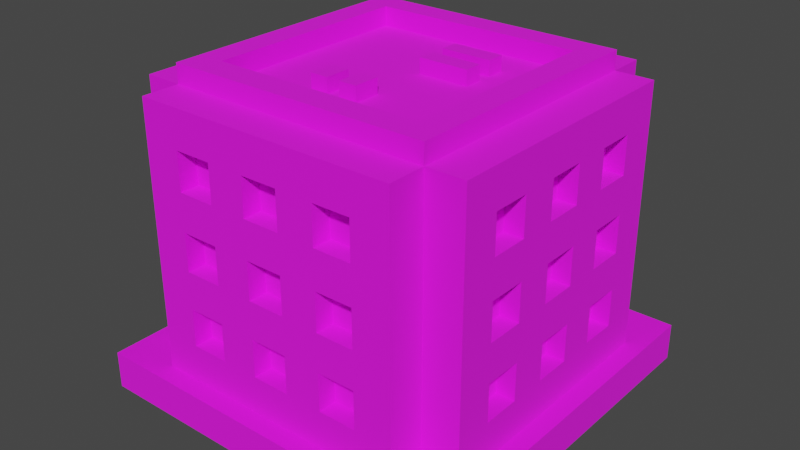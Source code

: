# Source: Building_1_Base_Extra_Red_.blend  (saved by Blender 3.3.6; exported with 4.5.12 LTS)
import bpy
from mathutils import Matrix  # noqa: F401  (used for matrix-valued properties, if any)

bpy.ops.wm.read_factory_settings(use_empty=True)
scene = bpy.context.scene
scene.name = 'Scene'

# ---- collections
col_collection = bpy.data.collections.new('Collection'); scene.collection.children.link(col_collection)

# ---- images (referenced by path relative to the original .blend; pixels are not part of the script)
import os
ASSET_DIR = os.environ.get("B2B_ASSET_DIR", "")  # directory of the original .blend (textures are referenced by path, not embedded)
HERE = os.path.dirname(os.path.abspath(__file__))  # packed textures are extracted next to this script under _unpacked/

def load_image(name, relpath, width, height, colorspace="sRGB"):
    """Load a texture the original file referenced (path relative to the .blend, or extracted next to this script)."""
    p = next((c for c in (os.path.join(HERE, relpath), os.path.join(ASSET_DIR, relpath)) if relpath and os.path.exists(c)), "")
    if p:
        img = bpy.data.images.load(p, check_existing=True)
        img.name = name
    else:  # same state as the original file: an image datablock whose file is absent (Cycles renders it pink)
        img = bpy.data.images.new(name, width, height)
        img.source = "FILE"
        img.filepath = "//" + (relpath or name)
    img.colorspace_settings.name = colorspace
    return img
img_color_png = load_image('Color.png', 'Color.png', 1024, 1024, 'sRGB')

# ---- materials (node trees are filled in below, after node groups)
mat_texture = bpy.data.materials.new('Texture')
mat_texture.use_transparent_shadow = False

# ---- material node trees
mat_texture.use_nodes = True; mat_texture.node_tree.nodes.clear()
_N = mat_texture.node_tree.nodes; _L = mat_texture.node_tree.links
n0 = _N.new('ShaderNodeBsdfPrincipled'); n0.name = 'Principled BSDF'; n0.location = (10, 300)
n0.distribution = 'GGX'
n0.subsurface_method = 'RANDOM_WALK_SKIN'
n0.inputs[2].default_value = 1.0
n0.inputs[3].default_value = 1.45
n0.inputs[27].default_value = (0.0, 0.0, 0.0, 1.0)
n0.inputs[28].default_value = 1.0
n1 = _N.new('ShaderNodeOutputMaterial'); n1.name = 'Material Output'; n1.location = (300, 300)
n2 = _N.new('ShaderNodeTexImage'); n2.name = 'Image Texture'; n2.location = (-280, 280)
n2.image = img_color_png
_L.new(n0.outputs[0], n1.inputs[0])
_L.new(n2.outputs[0], n0.inputs[0])
n1.is_active_output = True

# ---- world
world_world = bpy.data.worlds.new('World'); scene.world = world_world
world_world.use_nodes = True; world_world.node_tree.nodes.clear()
_N = world_world.node_tree.nodes; _L = world_world.node_tree.links
n0 = _N.new('ShaderNodeOutputWorld'); n0.name = 'World Output'; n0.location = (300, 300)
n1 = _N.new('ShaderNodeBackground'); n1.name = 'Background'; n1.location = (10, 300)
n1.inputs[0].default_value = (0.05088, 0.05088, 0.05088, 1.0)
_L.new(n1.outputs[0], n0.inputs[0])
n0.is_active_output = True
world_world.color = (0.05088, 0.05088, 0.05088)
world_world.use_sun_shadow = False
world_world.sun_shadow_jitter_overblur = 0.0

# ---- meshes
me_cube_114 = bpy.data.meshes.new('Cube.114')
me_cube_114.from_pydata([(-0.8, -0.8, 2.286), (-1.143, -0.7143, 1.714), (-1.143, -0.7143, 2.0), (-1.0, -1.0, 0.2857), (0.0, -0.8, 2.286), (-0.7143, -1.143, 1.714), (-1.143, -0.4286, 1.714), (-0.7143, -1.143, 2.0), (-1.143, -0.4286, 2.0), (-0.8, 0.0, 2.286), (-1.143, -0.1429, 1.714), (-1.143, -0.1429, 2.0), (-0.4286, -1.143, 1.714), (-0.4286, -1.143, 2.0), (-1.0, -1.286, 0.2857), (-1.0, -1.286, 2.286), (0.0, -1.286, 2.286), (-0.1429, -1.143, 1.714), (-1.143, -0.7143, 1.143), (-0.1429, -1.143, 2.0), (-1.143, -0.7143, 1.429), (0.0, -1.286, 0.2857), (-1.286, 0.0, 0.2857), (-1.286, -1.0, 0.2857), (-1.143, -0.4286, 1.143), (-1.286, -1.0, 2.286), (-1.286, 0.0, 2.286), (-1.143, -0.4286, 1.429), (-0.7143, -1.143, 1.143), (-0.7143, -1.143, 1.429), (-1.143, -0.1429, 1.143), (-0.4286, -1.143, 1.143), (-1.143, -0.1429, 1.429), (-0.4286, -1.143, 1.429), (-0.1429, -1.143, 1.143), (-0.1429, -1.143, 1.429), (-0.7143, -1.143, 0.5714), (-0.7143, -1.143, 0.8571), (-0.4286, -1.143, 0.5714), (-0.4286, -1.143, 0.8571), (-1.143, -0.7143, 0.5714), (-0.1429, -1.143, 0.5714), (-1.143, -0.7143, 0.8571), (-0.1429, -1.143, 0.8571), (0.0, -1.143, 1.714), (0.0, -1.143, 1.429), (0.0, -1.143, 2.0), (-1.143, -0.4286, 0.5714), (-1.143, -0.4286, 0.8571), (0.0, -1.286, 2.0), (0.0, -1.286, 1.714), (0.0, -1.143, 1.143), (0.0, -1.143, 0.8571), (-1.143, -0.1429, 0.5714), (0.0, -1.143, 0.5714), (-1.143, -0.1429, 0.8571), (0.0, -1.286, 0.5714), (0.0, -1.286, 0.8571), (0.0, -1.286, 1.143), (0.0, -1.286, 1.429), (-0.7143, -1.286, 1.714), (-0.7143, -1.286, 2.0), (-0.5714, -1.286, 1.714), (-0.5714, -1.286, 1.429), (-0.4286, -1.286, 1.143), (-0.4286, -1.286, 1.143), (-0.1429, -1.286, 0.5714), (-0.4286, -1.286, 1.429), (-0.4286, -1.286, 1.714), (-0.4286, -1.286, 2.0), (-0.1429, -1.286, 1.143), (-0.1429, -1.286, 0.8571), (-0.1429, -1.286, 1.429), (-0.1429, -1.286, 1.714), (-0.1429, -1.286, 2.0), (-0.7143, -1.286, 0.5714), (-0.7143, -1.286, 0.8571), (-0.7143, -1.286, 1.143), (-0.7143, -1.286, 1.429), (-0.4286, -1.286, 0.8571), (-0.4286, -1.286, 0.5714), (-1.143, 0.0, 0.5714), (-1.143, 0.0, 0.8571), (-1.143, 0.0, 1.143), (-1.286, 0.0, 0.5714), (-1.286, 0.0, 0.8571), (-1.143, 0.0, 2.0), (-1.143, 0.0, 1.714), (-1.143, 0.0, 1.429), (-1.286, 0.0, 1.143), (-1.286, 0.0, 1.429), (-1.286, 0.0, 1.714), (-1.286, 0.0, 2.0), (-1.286, -0.7143, 0.8571), (-1.286, -0.7143, 1.143), (-1.286, -0.7143, 1.714), (-1.286, -0.7143, 1.429), (-1.286, -0.7143, 2.0), (-1.286, -0.1429, 2.0), (-1.286, -0.4286, 1.714), (-1.286, -0.4286, 2.0), (-1.286, -0.4286, 1.429), (-1.286, -0.7143, 0.5714), (-1.286, -0.1429, 0.5714), (-1.286, -0.4286, 0.5714), (-1.286, -0.1429, 0.8571), (-1.286, -0.4286, 0.8571), (-1.286, -0.4286, 1.143), (-1.286, -0.1429, 1.429), (-1.286, -0.1429, 1.714), (-1.286, -0.1429, 1.143), (0.8, -0.8, 2.286), (1.143, -0.7143, 1.714), (1.143, -0.7143, 2.0), (1.0, -1.0, 0.2857), (0.7143, -1.143, 1.714), (1.143, -0.4286, 1.714), (0.7143, -1.143, 2.0), (1.143, -0.4286, 2.0), (0.8, 0.0, 2.286), (1.143, -0.1429, 1.714), (1.143, -0.1429, 2.0), (0.4286, -1.143, 1.714), (0.4286, -1.143, 2.0), (1.0, -1.286, 0.2857), (1.0, -1.286, 2.286), (0.1429, -1.143, 1.714), (1.143, -0.7143, 1.143), (0.1429, -1.143, 2.0), (1.143, -0.7143, 1.429), (1.286, 0.0, 0.2857), (1.286, -1.0, 0.2857), (1.143, -0.4286, 1.143), (1.286, -1.0, 2.286), (1.286, 0.0, 2.286), (1.143, -0.4286, 1.429), (0.7143, -1.143, 1.143), (0.7143, -1.143, 1.429), (1.143, -0.1429, 1.143), (0.4286, -1.143, 1.143), (1.143, -0.1429, 1.429), (0.4286, -1.143, 1.429), (0.1429, -1.143, 1.143), (0.1429, -1.143, 1.429), (0.7143, -1.143, 0.5714), (0.7143, -1.143, 0.8571), (0.4286, -1.143, 0.5714), (0.4286, -1.143, 0.8571), (1.143, -0.7143, 0.5714), (0.1429, -1.143, 0.5714), (1.143, -0.7143, 0.8571), (0.1429, -1.143, 0.8571), (1.143, -0.4286, 0.5714), (1.143, -0.4286, 0.8571), (1.143, -0.1429, 0.5714), (1.143, -0.1429, 0.8571), (0.7143, -1.286, 1.714), (0.7143, -1.286, 2.0), (0.5714, -1.286, 1.714), (0.5714, -1.286, 1.429), (0.4286, -1.286, 1.143), (0.4286, -1.286, 1.143), (0.1429, -1.286, 0.5714), (0.4286, -1.286, 1.429), (0.4286, -1.286, 1.714), (0.4286, -1.286, 2.0), (0.1429, -1.286, 1.143), (0.1429, -1.286, 0.8571), (0.1429, -1.286, 1.429), (0.1429, -1.286, 1.714), (0.1429, -1.286, 2.0), (0.7143, -1.286, 0.5714), (0.7143, -1.286, 0.8571), (0.7143, -1.286, 1.143), (0.7143, -1.286, 1.429), (0.4286, -1.286, 0.8571), (0.4286, -1.286, 0.5714), (1.143, 0.0, 0.5714), (1.143, 0.0, 0.8571), (1.143, 0.0, 1.143), (1.286, 0.0, 0.5714), (1.286, 0.0, 0.8571), (1.143, 0.0, 2.0), (1.143, 0.0, 1.714), (1.143, 0.0, 1.429), (1.286, 0.0, 1.143), (1.286, 0.0, 1.429), (1.286, 0.0, 1.714), (1.286, 0.0, 2.0), (1.286, -0.7143, 0.8571), (1.286, -0.7143, 1.143), (1.286, -0.7143, 1.714), (1.286, -0.7143, 1.429), (1.286, -0.7143, 2.0), (1.286, -0.1429, 2.0), (1.286, -0.4286, 1.714), (1.286, -0.4286, 2.0), (1.286, -0.4286, 1.429), (1.286, -0.7143, 0.5714), (1.286, -0.1429, 0.5714), (1.286, -0.4286, 0.5714), (1.286, -0.1429, 0.8571), (1.286, -0.4286, 0.8571), (1.286, -0.4286, 1.143), (1.286, -0.1429, 1.429), (1.286, -0.1429, 1.714), (1.286, -0.1429, 1.143), (-0.8, 0.8, 2.286), (-1.143, 0.7143, 1.714), (-1.143, 0.7143, 2.0), (-1.0, 1.0, 0.2857), (0.0, 0.8, 2.286), (-0.7143, 1.143, 1.714), (-1.143, 0.4286, 1.714), (-0.7143, 1.143, 2.0), (-1.143, 0.4286, 2.0), (-1.143, 0.1429, 1.714), (-1.143, 0.1429, 2.0), (-0.4286, 1.143, 1.714), (-0.4286, 1.143, 2.0), (-1.0, 1.286, 0.2857), (-1.0, 1.286, 2.286), (0.0, 1.286, 2.286), (-0.1429, 1.143, 1.714), (-1.143, 0.7143, 1.143), (-0.1429, 1.143, 2.0), (-1.143, 0.7143, 1.429), (0.0, 1.286, 0.2857), (-1.286, 1.0, 0.2857), (-1.143, 0.4286, 1.143), (-1.286, 1.0, 2.286), (-1.143, 0.4286, 1.429), (-0.7143, 1.143, 1.143), (-0.7143, 1.143, 1.429), (-1.143, 0.1429, 1.143), (-0.4286, 1.143, 1.143), (-1.143, 0.1429, 1.429), (-0.4286, 1.143, 1.429), (-0.1429, 1.143, 1.143), (-0.1429, 1.143, 1.429), (-0.7143, 1.143, 0.5714), (-0.7143, 1.143, 0.8571), (-0.4286, 1.143, 0.5714), (-0.4286, 1.143, 0.8571), (-1.143, 0.7143, 0.5714), (-0.1429, 1.143, 0.5714), (-1.143, 0.7143, 0.8571), (-0.1429, 1.143, 0.8571), (0.0, 1.143, 1.714), (0.0, 1.143, 1.429), (0.0, 1.143, 2.0), (-1.143, 0.4286, 0.5714), (-1.143, 0.4286, 0.8571), (0.0, 1.286, 2.0), (0.0, 1.286, 1.714), (0.0, 1.143, 1.143), (0.0, 1.143, 0.8571), (-1.143, 0.1429, 0.5714), (0.0, 1.143, 0.5714), (-1.143, 0.1429, 0.8571), (0.0, 1.286, 0.5714), (0.0, 1.286, 0.8571), (0.0, 1.286, 1.143), (0.0, 1.286, 1.429), (-0.7143, 1.286, 1.714), (-0.7143, 1.286, 2.0), (-0.5714, 1.286, 1.714), (-0.5714, 1.286, 1.429), (-0.4286, 1.286, 1.143), (-0.4286, 1.286, 1.143), (-0.1429, 1.286, 0.5714), (-0.4286, 1.286, 1.429), (-0.4286, 1.286, 1.714), (-0.4286, 1.286, 2.0), (-0.1429, 1.286, 1.143), (-0.1429, 1.286, 0.8571), (-0.1429, 1.286, 1.429), (-0.1429, 1.286, 1.714), (-0.1429, 1.286, 2.0), (-0.7143, 1.286, 0.5714), (-0.7143, 1.286, 0.8571), (-0.7143, 1.286, 1.143), (-0.7143, 1.286, 1.429), (-0.4286, 1.286, 0.8571), (-0.4286, 1.286, 0.5714), (-1.286, 0.7143, 0.8571), (-1.286, 0.7143, 1.143), (-1.286, 0.7143, 1.714), (-1.286, 0.7143, 1.429), (-1.286, 0.7143, 2.0), (-1.286, 0.1429, 2.0), (-1.286, 0.4286, 1.714), (-1.286, 0.4286, 2.0), (-1.286, 0.4286, 1.429), (-1.286, 0.7143, 0.5714), (-1.286, 0.1429, 0.5714), (-1.286, 0.4286, 0.5714), (-1.286, 0.1429, 0.8571), (-1.286, 0.4286, 0.8571), (-1.286, 0.4286, 1.143), (-1.286, 0.1429, 1.429), (-1.286, 0.1429, 1.714), (-1.286, 0.1429, 1.143), (0.8, 0.8, 2.286), (1.143, 0.7143, 1.714), (1.143, 0.7143, 2.0), (1.0, 1.0, 0.2857), (0.7143, 1.143, 1.714), (1.143, 0.4286, 1.714), (0.7143, 1.143, 2.0), (1.143, 0.4286, 2.0), (1.143, 0.1429, 1.714), (1.143, 0.1429, 2.0), (0.4286, 1.143, 1.714), (0.4286, 1.143, 2.0), (1.0, 1.286, 0.2857), (1.0, 1.286, 2.286), (0.1429, 1.143, 1.714), (1.143, 0.7143, 1.143), (0.1429, 1.143, 2.0), (1.143, 0.7143, 1.429), (1.286, 1.0, 0.2857), (1.143, 0.4286, 1.143), (1.286, 1.0, 2.286), (1.143, 0.4286, 1.429), (0.7143, 1.143, 1.143), (0.7143, 1.143, 1.429), (1.143, 0.1429, 1.143), (0.4286, 1.143, 1.143), (1.143, 0.1429, 1.429), (0.4286, 1.143, 1.429), (0.1429, 1.143, 1.143), (0.1429, 1.143, 1.429), (0.7143, 1.143, 0.5714), (0.7143, 1.143, 0.8571), (0.4286, 1.143, 0.5714), (0.4286, 1.143, 0.8571), (1.143, 0.7143, 0.5714), (0.1429, 1.143, 0.5714), (1.143, 0.7143, 0.8571), (0.1429, 1.143, 0.8571), (1.143, 0.4286, 0.5714), (1.143, 0.4286, 0.8571), (1.143, 0.1429, 0.5714), (1.143, 0.1429, 0.8571), (0.7143, 1.286, 1.714), (0.7143, 1.286, 2.0), (0.5714, 1.286, 1.714), (0.5714, 1.286, 1.429), (0.4286, 1.286, 1.143), (0.4286, 1.286, 1.143), (0.1429, 1.286, 0.5714), (0.4286, 1.286, 1.429), (0.4286, 1.286, 1.714), (0.4286, 1.286, 2.0), (0.1429, 1.286, 1.143), (0.1429, 1.286, 0.8571), (0.1429, 1.286, 1.429), (0.1429, 1.286, 1.714), (0.1429, 1.286, 2.0), (0.7143, 1.286, 0.5714), (0.7143, 1.286, 0.8571), (0.7143, 1.286, 1.143), (0.7143, 1.286, 1.429), (0.4286, 1.286, 0.8571), (0.4286, 1.286, 0.5714), (1.286, 0.7143, 0.8571), (1.286, 0.7143, 1.143), (1.286, 0.7143, 1.714), (1.286, 0.7143, 1.429), (1.286, 0.7143, 2.0), (1.286, 0.1429, 2.0), (1.286, 0.4286, 1.714), (1.286, 0.4286, 2.0), (1.286, 0.4286, 1.429), (1.286, 0.7143, 0.5714), (1.286, 0.1429, 0.5714), (1.286, 0.4286, 0.5714), (1.286, 0.1429, 0.8571), (1.286, 0.4286, 0.8571), (1.286, 0.4286, 1.143), (1.286, 0.1429, 1.429), (1.286, 0.1429, 1.714), (1.286, 0.1429, 1.143), (-1.0, -1.0, 2.286), (0.0, -1.0, 2.286), (-1.0, 0.0, 2.286), (1.0, -1.0, 2.286), (1.0, 0.0, 2.286), (-1.0, 1.0, 2.286), (0.0, 1.0, 2.286), (1.0, 1.0, 2.286), (-1.0, -1.0, 2.429), (-1.183e-08, -1.0, 2.429), (-1.0, 0.0, 2.429), (1.0, -1.0, 2.429), (1.0, 0.0, 2.429), (-1.0, 1.0, 2.429), (-1.183e-08, 1.0, 2.429), (1.0, 1.0, 2.429), (-0.8, -0.8, 2.429), (-1.183e-08, -0.8, 2.429), (-0.8, 0.0, 2.429), (0.8, -0.8, 2.429), (0.8, 0.0, 2.429), (-0.8, 0.8, 2.429), (-1.183e-08, 0.8, 2.429), (0.8, 0.8, 2.429), (0.4355, 0.373, 2.254), (0.4355, 0.373, 2.397), (0.05527, 0.373, 2.254), (0.05527, 0.373, 2.397), (0.4355, 0.5101, 2.254), (0.4355, 0.5101, 2.397), (0.05527, 0.5101, 2.254), (0.05527, 0.5101, 2.397), (0.4355, 0.1335, 2.254), (0.4355, 0.1335, 2.397), (0.05527, 0.1335, 2.254), (0.05527, 0.1335, 2.397), (0.4355, 0.2706, 2.254), (0.4355, 0.2706, 2.397), (0.05527, 0.2706, 2.254), (0.05527, 0.2706, 2.397), (-0.2829, -0.5286, 2.254), (-0.2829, -0.5286, 2.397), (-0.2829, -0.3286, 2.254), (-0.2829, -0.3286, 2.397), (-0.1457, -0.5286, 2.254), (-0.1457, -0.5286, 2.397), (-0.1457, -0.3286, 2.254), (-0.1457, -0.3286, 2.397), (-0.04338, -0.5286, 2.254), (-0.04338, -0.5286, 2.397), (-0.04338, -0.3286, 2.254), (-0.04338, -0.3286, 2.397), (0.09376, -0.5286, 2.254), (0.09376, -0.5286, 2.397), (0.09376, -0.3286, 2.254), (0.09376, -0.3286, 2.397), (1.429, 1.429, 0.2857), (1.429, 1.429, 0.0), (1.429, -1.429, 0.2857), (1.429, -1.429, 0.0), (-1.429, 1.429, 0.2857), (-1.429, 1.429, 0.0), (-1.429, -1.429, 0.2857), (-1.429, -1.429, 0.0)], [], [(72, 67, 65, 70), (62, 63, 67, 68), (77, 76, 79, 64), (63, 62, 60, 61, 69, 68, 67, 72, 59, 50, 73, 74, 49, 16, 15, 14, 21, 56, 66, 71, 57, 58, 70, 65, 64, 79, 80, 75, 76, 77, 78), (384, 3, 14, 15), (385, 384, 15, 16), (99, 101, 96, 95), (109, 91, 90, 108, 110, 107, 101, 99, 100, 97, 95, 96, 94, 93, 102, 104, 103, 84, 22, 23, 25, 26, 92, 98), (110, 89, 85, 105, 103, 104, 106, 93, 94, 107), (384, 386, 26, 25), (3, 384, 25, 23), (5, 7, 61, 60), (5, 12, 13, 7), (13, 12, 68, 69), (62, 68, 12, 5, 60), (61, 7, 13, 69), (17, 19, 74, 73), (46, 19, 17, 44), (50, 44, 17, 73), (19, 46, 49, 74), (28, 29, 78, 77), (28, 31, 33, 29), (33, 31, 65, 67), (64, 65, 31, 28, 77), (78, 29, 33, 67, 63), (34, 35, 72, 70), (45, 35, 34, 51), (58, 51, 34, 70), (35, 45, 59, 72), (36, 37, 76, 75), (36, 38, 39, 37), (39, 38, 80, 79), (80, 38, 36, 75), (76, 37, 39, 79), (41, 43, 71, 66), (52, 43, 41, 54), (56, 54, 41, 66), (43, 52, 57, 71), (2, 1, 95, 97), (6, 8, 100, 99), (6, 1, 2, 8), (1, 6, 99, 95), (8, 2, 97, 100), (11, 10, 109, 98), (87, 10, 11, 86), (91, 109, 10, 87), (92, 86, 11, 98), (20, 18, 94, 96), (24, 27, 101, 107), (24, 18, 20, 27), (18, 24, 107, 94), (27, 20, 96, 101), (32, 30, 110, 108), (30, 32, 88, 83), (30, 83, 89, 110), (90, 88, 32, 108), (42, 40, 102, 93), (47, 48, 106, 104), (47, 40, 42, 48), (40, 47, 104, 102), (48, 42, 93, 106), (55, 53, 103, 105), (81, 53, 55, 82), (53, 81, 84, 103), (85, 82, 55, 105), (168, 166, 161, 163), (158, 164, 163, 159), (173, 160, 175, 172), (159, 174, 173, 172, 171, 176, 175, 160, 161, 166, 58, 57, 167, 162, 56, 21, 124, 125, 16, 49, 170, 169, 50, 59, 168, 163, 164, 165, 157, 156, 158), (387, 125, 124, 114), (385, 16, 125, 387), (195, 191, 192, 197), (205, 194, 188, 134, 133, 131, 130, 180, 199, 200, 198, 189, 190, 192, 191, 193, 196, 195, 197, 203, 206, 204, 186, 187), (206, 203, 190, 189, 202, 200, 199, 201, 181, 185), (387, 133, 134, 388), (114, 131, 133, 387), (115, 156, 157, 117), (115, 117, 123, 122), (123, 165, 164, 122), (158, 156, 115, 122, 164), (157, 165, 123, 117), (126, 169, 170, 128), (46, 44, 126, 128), (50, 169, 126, 44), (128, 170, 49, 46), (136, 173, 174, 137), (136, 137, 141, 139), (141, 163, 161, 139), (160, 173, 136, 139, 161), (174, 159, 163, 141, 137), (142, 166, 168, 143), (45, 51, 142, 143), (58, 166, 142, 51), (143, 168, 59, 45), (144, 171, 172, 145), (144, 145, 147, 146), (147, 175, 176, 146), (176, 171, 144, 146), (172, 175, 147, 145), (149, 162, 167, 151), (52, 54, 149, 151), (56, 162, 149, 54), (151, 167, 57, 52), (113, 193, 191, 112), (116, 195, 196, 118), (116, 118, 113, 112), (112, 191, 195, 116), (118, 196, 193, 113), (121, 194, 205, 120), (183, 182, 121, 120), (187, 183, 120, 205), (188, 194, 121, 182), (129, 192, 190, 127), (132, 203, 197, 135), (132, 135, 129, 127), (127, 190, 203, 132), (135, 197, 192, 129), (140, 204, 206, 138), (138, 179, 184, 140), (138, 206, 185, 179), (186, 204, 140, 184), (150, 189, 198, 148), (152, 200, 202, 153), (152, 153, 150, 148), (148, 198, 200, 152), (153, 202, 189, 150), (155, 201, 199, 154), (177, 178, 155, 154), (154, 199, 180, 177), (181, 201, 155, 178), (276, 274, 269, 271), (266, 272, 271, 267), (281, 268, 283, 280), (267, 282, 281, 280, 279, 284, 283, 268, 269, 274, 262, 261, 275, 270, 260, 227, 220, 221, 222, 253, 278, 277, 254, 263, 276, 271, 272, 273, 265, 264, 266), (389, 221, 220, 210), (390, 222, 221, 389), (291, 287, 288, 293), (301, 290, 92, 26, 230, 228, 22, 84, 295, 296, 294, 285, 286, 288, 287, 289, 292, 291, 293, 299, 302, 300, 90, 91), (302, 299, 286, 285, 298, 296, 295, 297, 85, 89), (389, 230, 26, 386), (210, 228, 230, 389), (212, 264, 265, 214), (212, 214, 219, 218), (219, 273, 272, 218), (266, 264, 212, 218, 272), (265, 273, 219, 214), (223, 277, 278, 225), (250, 248, 223, 225), (254, 277, 223, 248), (225, 278, 253, 250), (232, 281, 282, 233), (232, 233, 237, 235), (237, 271, 269, 235), (268, 281, 232, 235, 269), (282, 267, 271, 237, 233), (238, 274, 276, 239), (249, 255, 238, 239), (262, 274, 238, 255), (239, 276, 263, 249), (240, 279, 280, 241), (240, 241, 243, 242), (243, 283, 284, 242), (284, 279, 240, 242), (280, 283, 243, 241), (245, 270, 275, 247), (256, 258, 245, 247), (260, 270, 245, 258), (247, 275, 261, 256), (209, 289, 287, 208), (213, 291, 292, 215), (213, 215, 209, 208), (208, 287, 291, 213), (215, 292, 289, 209), (217, 290, 301, 216), (87, 86, 217, 216), (91, 87, 216, 301), (92, 290, 217, 86), (226, 288, 286, 224), (229, 299, 293, 231), (229, 231, 226, 224), (224, 286, 299, 229), (231, 293, 288, 226), (236, 300, 302, 234), (234, 83, 88, 236), (234, 302, 89, 83), (90, 300, 236, 88), (246, 285, 294, 244), (251, 296, 298, 252), (251, 252, 246, 244), (244, 294, 296, 251), (252, 298, 285, 246), (259, 297, 295, 257), (81, 82, 259, 257), (257, 295, 84, 81), (85, 297, 259, 82), (357, 352, 350, 355), (347, 348, 352, 353), (362, 361, 364, 349), (348, 347, 345, 346, 354, 353, 352, 357, 263, 254, 358, 359, 253, 222, 316, 315, 227, 260, 351, 356, 261, 262, 355, 350, 349, 364, 365, 360, 361, 362, 363), (391, 306, 315, 316), (390, 391, 316, 222), (372, 374, 369, 368), (382, 187, 186, 381, 383, 380, 374, 372, 373, 370, 368, 369, 367, 366, 375, 377, 376, 180, 130, 321, 323, 134, 188, 371), (383, 185, 181, 378, 376, 377, 379, 366, 367, 380), (391, 388, 134, 323), (306, 391, 323, 321), (307, 309, 346, 345), (307, 313, 314, 309), (314, 313, 353, 354), (347, 353, 313, 307, 345), (346, 309, 314, 354), (317, 319, 359, 358), (250, 319, 317, 248), (254, 248, 317, 358), (319, 250, 253, 359), (325, 326, 363, 362), (325, 328, 330, 326), (330, 328, 350, 352), (349, 350, 328, 325, 362), (363, 326, 330, 352, 348), (331, 332, 357, 355), (249, 332, 331, 255), (262, 255, 331, 355), (332, 249, 263, 357), (333, 334, 361, 360), (333, 335, 336, 334), (336, 335, 365, 364), (365, 335, 333, 360), (361, 334, 336, 364), (338, 340, 356, 351), (256, 340, 338, 258), (260, 258, 338, 351), (340, 256, 261, 356), (305, 304, 368, 370), (308, 310, 373, 372), (308, 304, 305, 310), (304, 308, 372, 368), (310, 305, 370, 373), (312, 311, 382, 371), (183, 311, 312, 182), (187, 382, 311, 183), (188, 182, 312, 371), (320, 318, 367, 369), (322, 324, 374, 380), (322, 318, 320, 324), (318, 322, 380, 367), (324, 320, 369, 374), (329, 327, 383, 381), (327, 329, 184, 179), (327, 179, 185, 383), (186, 184, 329, 381), (339, 337, 375, 366), (341, 342, 379, 377), (341, 337, 339, 342), (337, 341, 377, 375), (342, 339, 366, 379), (344, 343, 376, 378), (177, 343, 344, 178), (343, 177, 180, 376), (181, 178, 344, 378), (9, 0, 4, 111, 119, 303, 211, 207), (405, 406, 407, 399, 398, 397), (303, 119, 404, 407), (404, 403, 395, 396, 399, 407), (386, 384, 392, 394), (211, 303, 407, 406), (9, 207, 405, 402), (400, 402, 405, 397, 394, 392), (401, 400, 392, 393, 395, 403), (389, 386, 394, 397), (4, 0, 400, 401), (391, 390, 398, 399), (385, 387, 395, 393), (0, 9, 402, 400), (111, 4, 401, 403), (388, 391, 399, 396), (384, 385, 393, 392), (119, 111, 403, 404), (387, 388, 396, 395), (207, 211, 406, 405), (390, 389, 397, 398), (408, 409, 411, 410), (410, 411, 415, 414), (414, 415, 413, 412), (412, 413, 409, 408), (415, 411, 409, 413), (416, 417, 419, 418), (418, 419, 423, 422), (422, 423, 421, 420), (420, 421, 417, 416), (423, 419, 417, 421), (424, 425, 427, 426), (426, 427, 431, 430), (430, 431, 429, 428), (428, 429, 425, 424), (431, 427, 425, 429), (432, 433, 435, 434), (434, 435, 439, 438), (438, 439, 437, 436), (436, 437, 433, 432), (439, 435, 433, 437), (440, 444, 446, 442), (443, 442, 446, 447), (447, 446, 444, 445), (441, 440, 442, 443), (445, 444, 440, 441)])
_uv = me_cube_114.uv_layers.new(name='UVMap')
_uv.uv.foreach_set('vector', [0.2284, 0.9086, 0.2284, 0.9087, 0.2284, 0.9087, 0.2284, 0.9086, 0.2285, 0.9087, 0.2284, 0.9087, 0.2284, 0.9087, 0.2285, 0.9087, 0.2284, 0.9087, 0.2284, 0.9087, 0.2284, 0.9087, 0.2284, 0.9087, 0.2284, 0.9087, 0.2285, 0.9087, 0.2285, 0.9087, 0.2285, 0.9087, 0.2285, 0.9087, 0.2285, 0.9087, 0.2284, 0.9087, 0.2284, 0.9086, 0.2284, 0.9086, 0.2285, 0.9086, 0.2285, 0.9086, 0.2285, 0.9086, 0.2285, 0.9086, 0.2285, 0.9086, 0.2285, 0.9087, 0.2283, 0.9087, 0.2283, 0.9086, 0.2283, 0.9086, 0.2283, 0.9086, 0.2284, 0.9086, 0.2284, 0.9086, 0.2284, 0.9086, 0.2284, 0.9086, 0.2284, 0.9087, 0.2284, 0.9087, 0.2284, 0.9087, 0.2283, 0.9087, 0.2283, 0.9087, 0.2284, 0.9087, 0.2284, 0.9087, 0.2284, 0.9087, 0.2285, 0.9091, 0.2285, 0.9091, 0.2285, 0.9091, 0.2285, 0.9091, 0.2285, 0.9091, 0.2285, 0.9091, 0.2285, 0.9091, 0.2285, 0.9091, 0.2285, 0.9087, 0.2284, 0.9087, 0.2284, 0.9086, 0.2285, 0.9086, 0.2285, 0.9087, 0.2285, 0.9087, 0.2284, 0.9087, 0.2284, 0.9087, 0.2284, 0.9087, 0.2284, 0.9087, 0.2284, 0.9087, 0.2285, 0.9087, 0.2285, 0.9087, 0.2285, 0.9086, 0.2285, 0.9086, 0.2284, 0.9086, 0.2284, 0.9086, 0.2284, 0.9086, 0.2283, 0.9086, 0.2283, 0.9087, 0.2283, 0.9087, 0.2283, 0.9087, 0.2283, 0.9087, 0.2283, 0.9086, 0.2285, 0.9086, 0.2285, 0.9087, 0.2285, 0.9087, 0.2285, 0.9087, 0.2284, 0.9087, 0.2284, 0.9087, 0.2284, 0.9087, 0.2284, 0.9087, 0.2283, 0.9087, 0.2283, 0.9087, 0.2284, 0.9087, 0.2284, 0.9086, 0.2284, 0.9086, 0.2284, 0.9087, 0.2285, 0.9091, 0.2285, 0.909, 0.2285, 0.909, 0.2285, 0.9091, 0.2285, 0.9091, 0.2285, 0.9091, 0.2285, 0.9091, 0.2285, 0.9091, 0.2285, 0.9086, 0.2285, 0.9086, 0.2285, 0.9086, 0.2285, 0.9086, 0.8168, 0.7395, 0.8168, 0.7394, 0.8167, 0.7394, 0.8167, 0.7395, 0.2285, 0.9086, 0.2285, 0.9086, 0.2285, 0.9087, 0.2285, 0.9087, 0.2285, 0.9087, 0.2285, 0.9087, 0.2285, 0.9086, 0.2285, 0.9086, 0.2285, 0.9087, 0.2285, 0.9087, 0.2285, 0.9086, 0.2285, 0.9086, 0.2285, 0.9087, 0.2285, 0.9086, 0.2285, 0.9086, 0.2285, 0.9086, 0.2285, 0.9086, 0.8167, 0.7394, 0.8167, 0.7395, 0.8168, 0.7395, 0.8168, 0.7394, 0.2285, 0.9087, 0.2285, 0.9086, 0.2285, 0.9086, 0.2285, 0.9087, 0.2285, 0.9086, 0.2285, 0.9086, 0.2285, 0.9087, 0.2285, 0.9087, 0.2285, 0.9086, 0.2285, 0.9086, 0.2285, 0.9086, 0.2285, 0.9086, 0.8168, 0.7395, 0.8168, 0.7394, 0.8167, 0.7394, 0.8167, 0.7395, 0.2285, 0.9086, 0.2285, 0.9086, 0.2285, 0.9087, 0.2285, 0.9087, 0.2285, 0.9087, 0.2285, 0.9087, 0.2285, 0.9086, 0.2285, 0.9086, 0.2285, 0.9087, 0.2285, 0.9087, 0.2285, 0.9086, 0.2285, 0.9086, 0.2285, 0.9087, 0.2285, 0.9087, 0.2285, 0.9086, 0.2285, 0.9086, 0.2285, 0.9086, 0.2285, 0.9086, 0.8167, 0.7394, 0.8167, 0.7395, 0.8168, 0.7395, 0.8168, 0.7394, 0.2285, 0.9087, 0.2285, 0.9086, 0.2285, 0.9086, 0.2285, 0.9087, 0.2285, 0.9086, 0.2285, 0.9086, 0.2285, 0.9087, 0.2285, 0.9087, 0.2285, 0.9086, 0.2285, 0.9086, 0.2285, 0.9086, 0.2285, 0.9086, 0.8168, 0.7395, 0.8168, 0.7394, 0.8167, 0.7394, 0.8167, 0.7395, 0.2285, 0.9086, 0.2285, 0.9086, 0.2285, 0.9087, 0.2285, 0.9087, 0.2285, 0.9087, 0.2285, 0.9086, 0.2285, 0.9086, 0.2285, 0.9087, 0.2285, 0.9087, 0.2285, 0.9086, 0.2285, 0.9086, 0.2285, 0.9087, 0.2285, 0.9086, 0.2285, 0.9086, 0.2285, 0.9086, 0.2285, 0.9086, 0.8167, 0.7394, 0.8167, 0.7395, 0.8168, 0.7395, 0.8168, 0.7394, 0.2285, 0.9087, 0.2285, 0.9086, 0.2285, 0.9086, 0.2285, 0.9087, 0.2285, 0.9086, 0.2285, 0.9086, 0.2285, 0.9087, 0.2285, 0.9087, 0.2285, 0.9086, 0.2285, 0.9086, 0.2285, 0.9086, 0.2285, 0.9086, 0.2285, 0.9087, 0.2285, 0.9086, 0.2285, 0.9086, 0.2285, 0.9087, 0.8168, 0.7391, 0.8168, 0.7391, 0.8167, 0.7392, 0.8167, 0.7392, 0.2285, 0.9087, 0.2285, 0.9087, 0.2285, 0.9087, 0.2285, 0.9087, 0.2285, 0.9087, 0.2285, 0.9087, 0.2285, 0.9087, 0.2285, 0.9087, 0.2285, 0.9086, 0.2285, 0.9086, 0.2285, 0.9086, 0.2285, 0.9086, 0.8168, 0.7391, 0.8168, 0.7391, 0.8167, 0.7392, 0.8167, 0.7392, 0.2285, 0.9087, 0.2285, 0.9087, 0.2285, 0.9087, 0.2285, 0.9087, 0.2285, 0.9087, 0.2285, 0.9087, 0.2285, 0.9087, 0.2285, 0.9087, 0.2285, 0.9086, 0.2285, 0.9086, 0.2285, 0.9086, 0.2285, 0.9086, 0.2285, 0.9087, 0.2285, 0.9086, 0.2285, 0.9086, 0.2285, 0.9087, 0.8168, 0.7391, 0.8168, 0.7391, 0.8167, 0.7392, 0.8167, 0.7392, 0.2285, 0.9087, 0.2285, 0.9087, 0.2285, 0.9087, 0.2285, 0.9087, 0.2285, 0.9087, 0.2285, 0.9087, 0.2285, 0.9087, 0.2285, 0.9087, 0.2285, 0.9086, 0.2285, 0.9086, 0.2285, 0.9086, 0.2285, 0.9086, 0.8168, 0.7391, 0.8167, 0.7392, 0.8167, 0.7392, 0.8168, 0.7391, 0.2285, 0.9087, 0.2285, 0.9087, 0.2285, 0.9087, 0.2285, 0.9087, 0.2285, 0.9087, 0.2285, 0.9087, 0.2285, 0.9087, 0.2285, 0.9087, 0.2285, 0.9086, 0.2285, 0.9086, 0.2285, 0.9086, 0.2285, 0.9086, 0.2285, 0.9087, 0.2285, 0.9086, 0.2285, 0.9086, 0.2285, 0.9087, 0.8168, 0.7391, 0.8168, 0.7391, 0.8167, 0.7392, 0.8167, 0.7392, 0.2285, 0.9087, 0.2285, 0.9087, 0.2285, 0.9087, 0.2285, 0.9087, 0.2285, 0.9087, 0.2285, 0.9087, 0.2285, 0.9087, 0.2285, 0.9087, 0.2285, 0.9086, 0.2285, 0.9086, 0.2285, 0.9086, 0.2285, 0.9086, 0.8168, 0.7391, 0.8168, 0.7391, 0.8167, 0.7392, 0.8167, 0.7392, 0.2285, 0.9087, 0.2285, 0.9087, 0.2285, 0.9087, 0.2285, 0.9087, 0.2285, 0.9087, 0.2285, 0.9087, 0.2285, 0.9087, 0.2285, 0.9087, 0.2284, 0.9086, 0.2284, 0.9086, 0.2284, 0.9087, 0.2284, 0.9087, 0.2285, 0.9087, 0.2285, 0.9087, 0.2284, 0.9087, 0.2284, 0.9087, 0.2284, 0.9087, 0.2284, 0.9087, 0.2284, 0.9087, 0.2284, 0.9087, 0.2284, 0.9087, 0.2284, 0.9087, 0.2284, 0.9087, 0.2284, 0.9087, 0.2283, 0.9087, 0.2283, 0.9087, 0.2284, 0.9087, 0.2284, 0.9087, 0.2284, 0.9087, 0.2284, 0.9086, 0.2284, 0.9086, 0.2284, 0.9086, 0.2284, 0.9086, 0.2283, 0.9086, 0.2283, 0.9086, 0.2283, 0.9086, 0.2283, 0.9087, 0.2285, 0.9087, 0.2285, 0.9086, 0.2285, 0.9086, 0.2285, 0.9086, 0.2285, 0.9086, 0.2285, 0.9086, 0.2284, 0.9086, 0.2284, 0.9086, 0.2284, 0.9087, 0.2285, 0.9087, 0.2285, 0.9087, 0.2285, 0.9087, 0.2285, 0.9087, 0.2285, 0.9087, 0.2285, 0.9091, 0.2285, 0.9091, 0.2285, 0.9091, 0.2285, 0.9091, 0.2285, 0.9091, 0.2285, 0.9091, 0.2285, 0.9091, 0.2285, 0.9091, 0.2285, 0.9087, 0.2285, 0.9086, 0.2284, 0.9086, 0.2284, 0.9087, 0.2285, 0.9087, 0.2285, 0.9087, 0.2285, 0.9087, 0.2285, 0.9087, 0.2285, 0.9086, 0.2283, 0.9086, 0.2283, 0.9087, 0.2283, 0.9087, 0.2283, 0.9087, 0.2283, 0.9087, 0.2283, 0.9086, 0.2284, 0.9086, 0.2284, 0.9086, 0.2284, 0.9086, 0.2285, 0.9086, 0.2285, 0.9086, 0.2285, 0.9087, 0.2285, 0.9087, 0.2284, 0.9087, 0.2284, 0.9087, 0.2284, 0.9087, 0.2284, 0.9087, 0.2284, 0.9087, 0.2285, 0.9087, 0.2284, 0.9087, 0.2284, 0.9087, 0.2284, 0.9086, 0.2284, 0.9086, 0.2284, 0.9087, 0.2283, 0.9087, 0.2283, 0.9087, 0.2284, 0.9087, 0.2284, 0.9087, 0.2284, 0.9087, 0.2285, 0.9091, 0.2285, 0.9091, 0.2285, 0.909, 0.2285, 0.909, 0.2285, 0.9091, 0.2285, 0.9091, 0.2285, 0.9091, 0.2285, 0.9091, 0.2285, 0.9086, 0.2285, 0.9086, 0.2285, 0.9086, 0.2285, 0.9086, 0.8168, 0.7395, 0.8167, 0.7395, 0.8167, 0.7394, 0.8168, 0.7394, 0.2285, 0.9086, 0.2285, 0.9087, 0.2285, 0.9087, 0.2285, 0.9086, 0.2285, 0.9087, 0.2285, 0.9087, 0.2285, 0.9086, 0.2285, 0.9086, 0.2285, 0.9087, 0.2285, 0.9087, 0.2285, 0.9087, 0.2285, 0.9086, 0.2285, 0.9086, 0.2285, 0.9086, 0.2285, 0.9086, 0.2285, 0.9086, 0.2285, 0.9086, 0.8167, 0.7394, 0.8168, 0.7394, 0.8168, 0.7395, 0.8167, 0.7395, 0.2285, 0.9087, 0.2285, 0.9087, 0.2285, 0.9086, 0.2285, 0.9086, 0.2285, 0.9086, 0.2285, 0.9087, 0.2285, 0.9087, 0.2285, 0.9086, 0.2285, 0.9086, 0.2285, 0.9086, 0.2285, 0.9086, 0.2285, 0.9086, 0.8168, 0.7395, 0.8167, 0.7395, 0.8167, 0.7394, 0.8168, 0.7394, 0.2285, 0.9086, 0.2285, 0.9087, 0.2285, 0.9087, 0.2285, 0.9086, 0.2285, 0.9087, 0.2285, 0.9087, 0.2285, 0.9086, 0.2285, 0.9086, 0.2285, 0.9087, 0.2285, 0.9087, 0.2285, 0.9087, 0.2285, 0.9087, 0.2285, 0.9086, 0.2285, 0.9086, 0.2285, 0.9086, 0.2285, 0.9086, 0.2285, 0.9086, 0.2285, 0.9086, 0.8167, 0.7394, 0.8168, 0.7394, 0.8168, 0.7395, 0.8167, 0.7395, 0.2285, 0.9087, 0.2285, 0.9087, 0.2285, 0.9086, 0.2285, 0.9086, 0.2285, 0.9086, 0.2285, 0.9087, 0.2285, 0.9087, 0.2285, 0.9086, 0.2285, 0.9086, 0.2285, 0.9086, 0.2285, 0.9086, 0.2285, 0.9086, 0.8168, 0.7395, 0.8167, 0.7395, 0.8167, 0.7394, 0.8168, 0.7394, 0.2285, 0.9086, 0.2285, 0.9087, 0.2285, 0.9087, 0.2285, 0.9086, 0.2285, 0.9087, 0.2285, 0.9087, 0.2285, 0.9086, 0.2285, 0.9086, 0.2285, 0.9087, 0.2285, 0.9087, 0.2285, 0.9086, 0.2285, 0.9086, 0.2285, 0.9086, 0.2285, 0.9086, 0.2285, 0.9086, 0.2285, 0.9086, 0.8167, 0.7394, 0.8168, 0.7394, 0.8168, 0.7395, 0.8167, 0.7395, 0.2285, 0.9087, 0.2285, 0.9087, 0.2285, 0.9086, 0.2285, 0.9086, 0.2285, 0.9086, 0.2285, 0.9087, 0.2285, 0.9087, 0.2285, 0.9086, 0.2285, 0.908, 0.2285, 0.908, 0.2285, 0.908, 0.2285, 0.908, 0.2285, 0.9081, 0.2285, 0.9081, 0.2285, 0.908, 0.2285, 0.908, 0.8168, 0.7391, 0.8167, 0.7392, 0.8167, 0.7392, 0.8168, 0.7391, 0.2285, 0.9081, 0.2285, 0.908, 0.2285, 0.908, 0.2285, 0.9081, 0.2285, 0.9081, 0.2285, 0.908, 0.2285, 0.908, 0.2285, 0.9081, 0.2285, 0.908, 0.2285, 0.908, 0.2285, 0.908, 0.2285, 0.908, 0.8168, 0.7391, 0.8167, 0.7392, 0.8167, 0.7392, 0.8168, 0.7391, 0.2285, 0.908, 0.2285, 0.9081, 0.2285, 0.9081, 0.2285, 0.908, 0.2285, 0.908, 0.2285, 0.908, 0.2285, 0.9081, 0.2285, 0.9081, 0.2285, 0.908, 0.2285, 0.908, 0.2285, 0.908, 0.2285, 0.908, 0.2285, 0.9081, 0.2285, 0.9081, 0.2285, 0.908, 0.2285, 0.908, 0.8168, 0.7391, 0.8167, 0.7392, 0.8167, 0.7392, 0.8168, 0.7391, 0.2285, 0.9081, 0.2285, 0.908, 0.2285, 0.908, 0.2285, 0.9081, 0.2285, 0.9081, 0.2285, 0.908, 0.2285, 0.908, 0.2285, 0.9081, 0.2285, 0.908, 0.2285, 0.908, 0.2285, 0.908, 0.2285, 0.908, 0.8168, 0.7391, 0.8168, 0.7391, 0.8167, 0.7392, 0.8167, 0.7392, 0.2285, 0.9081, 0.2285, 0.908, 0.2285, 0.908, 0.2285, 0.9081, 0.2285, 0.908, 0.2285, 0.908, 0.2285, 0.9081, 0.2285, 0.9081, 0.2285, 0.908, 0.2285, 0.908, 0.2285, 0.908, 0.2285, 0.908, 0.2285, 0.9081, 0.2285, 0.9081, 0.2285, 0.908, 0.2285, 0.908, 0.8168, 0.7391, 0.8167, 0.7392, 0.8167, 0.7392, 0.8168, 0.7391, 0.2285, 0.9081, 0.2285, 0.908, 0.2285, 0.908, 0.2285, 0.9081, 0.2285, 0.9081, 0.2285, 0.908, 0.2285, 0.908, 0.2285, 0.9081, 0.2285, 0.9084, 0.2285, 0.9084, 0.2285, 0.9084, 0.2285, 0.9084, 0.8168, 0.7391, 0.8167, 0.7392, 0.8167, 0.7392, 0.8168, 0.7391, 0.2284, 0.9084, 0.2284, 0.9084, 0.2285, 0.9084, 0.2285, 0.9084, 0.2285, 0.9084, 0.2285, 0.9084, 0.2285, 0.9084, 0.2285, 0.9084, 0.2284, 0.9086, 0.2284, 0.9086, 0.2284, 0.9087, 0.2284, 0.9087, 0.2285, 0.9087, 0.2285, 0.9087, 0.2284, 0.9087, 0.2284, 0.9087, 0.2284, 0.9087, 0.2284, 0.9087, 0.2284, 0.9087, 0.2284, 0.9087, 0.2284, 0.9087, 0.2284, 0.9087, 0.2284, 0.9087, 0.2284, 0.9087, 0.2283, 0.9087, 0.2283, 0.9087, 0.2284, 0.9087, 0.2284, 0.9087, 0.2284, 0.9087, 0.2284, 0.9086, 0.2284, 0.9086, 0.2284, 0.9086, 0.2284, 0.9086, 0.2283, 0.9086, 0.2283, 0.9086, 0.2283, 0.9086, 0.2283, 0.9087, 0.2285, 0.9087, 0.2285, 0.9086, 0.2285, 0.9086, 0.2285, 0.9086, 0.2285, 0.9086, 0.2285, 0.9086, 0.2284, 0.9086, 0.2284, 0.9086, 0.2284, 0.9087, 0.2285, 0.9087, 0.2285, 0.9087, 0.2285, 0.9087, 0.2285, 0.9087, 0.2285, 0.9087, 0.2285, 0.9091, 0.2285, 0.9091, 0.2285, 0.9091, 0.2285, 0.9091, 0.2285, 0.9091, 0.2285, 0.9091, 0.2285, 0.9091, 0.2285, 0.9091, 0.2285, 0.9087, 0.2285, 0.9086, 0.2284, 0.9086, 0.2284, 0.9087, 0.2285, 0.9087, 0.2285, 0.9087, 0.2285, 0.9087, 0.2285, 0.9087, 0.2285, 0.9086, 0.2283, 0.9086, 0.2283, 0.9087, 0.2283, 0.9087, 0.2283, 0.9087, 0.2283, 0.9087, 0.2283, 0.9086, 0.2284, 0.9086, 0.2284, 0.9086, 0.2284, 0.9086, 0.2285, 0.9086, 0.2285, 0.9086, 0.2285, 0.9087, 0.2285, 0.9087, 0.2284, 0.9087, 0.2284, 0.9087, 0.2284, 0.9087, 0.2284, 0.9087, 0.2284, 0.9087, 0.2285, 0.9087, 0.2284, 0.9087, 0.2284, 0.9087, 0.2284, 0.9086, 0.2284, 0.9086, 0.2284, 0.9087, 0.2283, 0.9087, 0.2283, 0.9087, 0.2284, 0.9087, 0.2284, 0.9087, 0.2284, 0.9087, 0.2285, 0.9091, 0.2285, 0.9091, 0.2285, 0.909, 0.2285, 0.909, 0.2285, 0.9091, 0.2285, 0.9091, 0.2285, 0.9091, 0.2285, 0.9091, 0.2285, 0.9086, 0.2285, 0.9086, 0.2285, 0.9086, 0.2285, 0.9086, 0.8168, 0.7395, 0.8167, 0.7395, 0.8167, 0.7394, 0.8168, 0.7394, 0.2285, 0.9086, 0.2285, 0.9087, 0.2285, 0.9087, 0.2285, 0.9086, 0.2285, 0.9087, 0.2285, 0.9087, 0.2285, 0.9086, 0.2285, 0.9086, 0.2285, 0.9087, 0.2285, 0.9087, 0.2285, 0.9087, 0.2285, 0.9086, 0.2285, 0.9086, 0.2285, 0.9086, 0.2285, 0.9086, 0.2285, 0.9086, 0.2285, 0.9086, 0.8167, 0.7394, 0.8168, 0.7394, 0.8168, 0.7395, 0.8167, 0.7395, 0.2285, 0.9087, 0.2285, 0.9087, 0.2285, 0.9086, 0.2285, 0.9086, 0.2285, 0.9086, 0.2285, 0.9087, 0.2285, 0.9087, 0.2285, 0.9086, 0.2285, 0.9086, 0.2285, 0.9086, 0.2285, 0.9086, 0.2285, 0.9086, 0.8168, 0.7395, 0.8167, 0.7395, 0.8167, 0.7394, 0.8168, 0.7394, 0.2285, 0.9086, 0.2285, 0.9087, 0.2285, 0.9087, 0.2285, 0.9086, 0.2285, 0.9087, 0.2285, 0.9087, 0.2285, 0.9086, 0.2285, 0.9086, 0.2285, 0.9087, 0.2285, 0.9087, 0.2285, 0.9087, 0.2285, 0.9087, 0.2285, 0.9086, 0.2285, 0.9086, 0.2285, 0.9086, 0.2285, 0.9086, 0.2285, 0.9086, 0.2285, 0.9086, 0.8167, 0.7394, 0.8168, 0.7394, 0.8168, 0.7395, 0.8167, 0.7395, 0.2285, 0.9087, 0.2285, 0.9087, 0.2285, 0.9086, 0.2285, 0.9086, 0.2285, 0.9086, 0.2285, 0.9087, 0.2285, 0.9087, 0.2285, 0.9086, 0.2285, 0.9086, 0.2285, 0.9086, 0.2285, 0.9086, 0.2285, 0.9086, 0.8168, 0.7395, 0.8167, 0.7395, 0.8167, 0.7394, 0.8168, 0.7394, 0.2285, 0.9086, 0.2285, 0.9087, 0.2285, 0.9087, 0.2285, 0.9086, 0.2285, 0.9087, 0.2285, 0.9087, 0.2285, 0.9086, 0.2285, 0.9086, 0.2285, 0.9087, 0.2285, 0.9087, 0.2285, 0.9086, 0.2285, 0.9086, 0.2285, 0.9086, 0.2285, 0.9086, 0.2285, 0.9086, 0.2285, 0.9086, 0.8167, 0.7394, 0.8168, 0.7394, 0.8168, 0.7395, 0.8167, 0.7395, 0.2285, 0.9087, 0.2285, 0.9087, 0.2285, 0.9086, 0.2285, 0.9086, 0.2285, 0.9086, 0.2285, 0.9087, 0.2285, 0.9087, 0.2285, 0.9086, 0.2285, 0.9086, 0.2285, 0.9086, 0.2285, 0.9086, 0.2285, 0.9086, 0.2285, 0.9087, 0.2285, 0.9087, 0.2285, 0.9086, 0.2285, 0.9086, 0.8168, 0.7391, 0.8167, 0.7392, 0.8167, 0.7392, 0.8168, 0.7391, 0.2285, 0.9087, 0.2285, 0.9087, 0.2285, 0.9087, 0.2285, 0.9087, 0.2285, 0.9087, 0.2285, 0.9087, 0.2285, 0.9087, 0.2285, 0.9087, 0.2285, 0.9086, 0.2285, 0.9086, 0.2285, 0.9086, 0.2285, 0.9086, 0.8168, 0.7391, 0.8167, 0.7392, 0.8167, 0.7392, 0.8168, 0.7391, 0.2285, 0.9087, 0.2285, 0.9087, 0.2285, 0.9087, 0.2285, 0.9087, 0.2285, 0.9087, 0.2285, 0.9087, 0.2285, 0.9087, 0.2285, 0.9087, 0.2285, 0.9086, 0.2285, 0.9086, 0.2285, 0.9086, 0.2285, 0.9086, 0.2285, 0.9087, 0.2285, 0.9087, 0.2285, 0.9086, 0.2285, 0.9086, 0.8168, 0.7391, 0.8167, 0.7392, 0.8167, 0.7392, 0.8168, 0.7391, 0.2285, 0.9087, 0.2285, 0.9087, 0.2285, 0.9087, 0.2285, 0.9087, 0.2285, 0.9087, 0.2285, 0.9087, 0.2285, 0.9087, 0.2285, 0.9087, 0.2285, 0.9086, 0.2285, 0.9086, 0.2285, 0.9086, 0.2285, 0.9086, 0.8168, 0.7391, 0.8168, 0.7391, 0.8167, 0.7392, 0.8167, 0.7392, 0.2285, 0.9087, 0.2285, 0.9087, 0.2285, 0.9087, 0.2285, 0.9087, 0.2285, 0.9087, 0.2285, 0.9087, 0.2285, 0.9087, 0.2285, 0.9087, 0.2285, 0.9086, 0.2285, 0.9086, 0.2285, 0.9086, 0.2285, 0.9086, 0.2285, 0.9087, 0.2285, 0.9087, 0.2285, 0.9086, 0.2285, 0.9086, 0.8168, 0.7391, 0.8167, 0.7392, 0.8167, 0.7392, 0.8168, 0.7391, 0.2285, 0.9087, 0.2285, 0.9087, 0.2285, 0.9087, 0.2285, 0.9087, 0.2285, 0.9087, 0.2285, 0.9087, 0.2285, 0.9087, 0.2285, 0.9087, 0.2285, 0.9086, 0.2285, 0.9086, 0.2285, 0.9086, 0.2285, 0.9086, 0.8168, 0.7391, 0.8167, 0.7392, 0.8167, 0.7392, 0.8168, 0.7391, 0.2285, 0.9087, 0.2285, 0.9087, 0.2285, 0.9087, 0.2285, 0.9087, 0.2285, 0.9087, 0.2285, 0.9087, 0.2285, 0.9087, 0.2285, 0.9087, 0.2284, 0.9086, 0.2284, 0.9087, 0.2284, 0.9087, 0.2284, 0.9086, 0.2285, 0.9087, 0.2284, 0.9087, 0.2284, 0.9087, 0.2285, 0.9087, 0.2284, 0.9087, 0.2284, 0.9087, 0.2284, 0.9087, 0.2284, 0.9087, 0.2284, 0.9087, 0.2285, 0.9087, 0.2285, 0.9087, 0.2285, 0.9087, 0.2285, 0.9087, 0.2285, 0.9087, 0.2284, 0.9087, 0.2284, 0.9086, 0.2284, 0.9086, 0.2285, 0.9086, 0.2285, 0.9086, 0.2285, 0.9086, 0.2285, 0.9086, 0.2285, 0.9086, 0.2285, 0.9087, 0.2283, 0.9087, 0.2283, 0.9086, 0.2283, 0.9086, 0.2283, 0.9086, 0.2284, 0.9086, 0.2284, 0.9086, 0.2284, 0.9086, 0.2284, 0.9086, 0.2284, 0.9087, 0.2284, 0.9087, 0.2284, 0.9087, 0.2283, 0.9087, 0.2283, 0.9087, 0.2284, 0.9087, 0.2284, 0.9087, 0.2284, 0.9087, 0.2285, 0.9091, 0.2285, 0.9091, 0.2285, 0.9091, 0.2285, 0.9091, 0.2285, 0.9091, 0.2285, 0.9091, 0.2285, 0.9091, 0.2285, 0.9091, 0.2285, 0.9087, 0.2284, 0.9087, 0.2284, 0.9086, 0.2285, 0.9086, 0.2285, 0.9087, 0.2285, 0.9087, 0.2284, 0.9087, 0.2284, 0.9087, 0.2284, 0.9087, 0.2284, 0.9087, 0.2284, 0.9087, 0.2285, 0.9087, 0.2285, 0.9087, 0.2285, 0.9086, 0.2285, 0.9086, 0.2284, 0.9086, 0.2284, 0.9086, 0.2284, 0.9086, 0.2283, 0.9086, 0.2283, 0.9087, 0.2283, 0.9087, 0.2283, 0.9087, 0.2283, 0.9087, 0.2283, 0.9086, 0.2285, 0.9086, 0.2285, 0.9087, 0.2285, 0.9087, 0.2285, 0.9087, 0.2284, 0.9087, 0.2284, 0.9087, 0.2284, 0.9087, 0.2284, 0.9087, 0.2283, 0.9087, 0.2283, 0.9087, 0.2284, 0.9087, 0.2284, 0.9086, 0.2284, 0.9086, 0.2284, 0.9087, 0.2285, 0.9091, 0.2285, 0.909, 0.2285, 0.909, 0.2285, 0.9091, 0.2285, 0.9091, 0.2285, 0.9091, 0.2285, 0.9091, 0.2285, 0.9091, 0.2285, 0.9086, 0.2285, 0.9086, 0.2285, 0.9086, 0.2285, 0.9086, 0.8168, 0.7395, 0.8168, 0.7394, 0.8167, 0.7394, 0.8167, 0.7395, 0.2285, 0.9086, 0.2285, 0.9086, 0.2285, 0.9087, 0.2285, 0.9087, 0.2285, 0.9087, 0.2285, 0.9087, 0.2285, 0.9086, 0.2285, 0.9086, 0.2285, 0.9087, 0.2285, 0.9087, 0.2285, 0.9086, 0.2285, 0.9086, 0.2285, 0.9087, 0.2285, 0.9086, 0.2285, 0.9086, 0.2285, 0.9086, 0.2285, 0.9086, 0.8167, 0.7394, 0.8167, 0.7395, 0.8168, 0.7395, 0.8168, 0.7394, 0.2285, 0.9087, 0.2285, 0.9086, 0.2285, 0.9086, 0.2285, 0.9087, 0.2285, 0.9086, 0.2285, 0.9086, 0.2285, 0.9087, 0.2285, 0.9087, 0.2285, 0.9086, 0.2285, 0.9086, 0.2285, 0.9086, 0.2285, 0.9086, 0.8168, 0.7395, 0.8168, 0.7394, 0.8167, 0.7394, 0.8167, 0.7395, 0.2285, 0.9086, 0.2285, 0.9086, 0.2285, 0.9087, 0.2285, 0.9087, 0.2285, 0.9087, 0.2285, 0.9087, 0.2285, 0.9086, 0.2285, 0.9086, 0.2285, 0.9087, 0.2285, 0.9087, 0.2285, 0.9086, 0.2285, 0.9086, 0.2285, 0.9087, 0.2285, 0.9087, 0.2285, 0.9086, 0.2285, 0.9086, 0.2285, 0.9086, 0.2285, 0.9086, 0.8167, 0.7394, 0.8167, 0.7395, 0.8168, 0.7395, 0.8168, 0.7394, 0.2285, 0.9087, 0.2285, 0.9086, 0.2285, 0.9086, 0.2285, 0.9087, 0.2285, 0.9086, 0.2285, 0.9086, 0.2285, 0.9087, 0.2285, 0.9087, 0.2285, 0.9086, 0.2285, 0.9086, 0.2285, 0.9086, 0.2285, 0.9086, 0.8168, 0.7395, 0.8168, 0.7394, 0.8167, 0.7394, 0.8167, 0.7395, 0.2285, 0.9086, 0.2285, 0.9086, 0.2285, 0.9087, 0.2285, 0.9087, 0.2285, 0.9087, 0.2285, 0.9086, 0.2285, 0.9086, 0.2285, 0.9087, 0.2285, 0.9087, 0.2285, 0.9086, 0.2285, 0.9086, 0.2285, 0.9087, 0.2285, 0.9086, 0.2285, 0.9086, 0.2285, 0.9086, 0.2285, 0.9086, 0.8167, 0.7394, 0.8167, 0.7395, 0.8168, 0.7395, 0.8168, 0.7394, 0.2285, 0.9087, 0.2285, 0.9086, 0.2285, 0.9086, 0.2285, 0.9087, 0.2285, 0.9086, 0.2285, 0.9086, 0.2285, 0.9087, 0.2285, 0.9087, 0.2285, 0.908, 0.2285, 0.908, 0.2285, 0.908, 0.2285, 0.908, 0.2285, 0.9081, 0.2285, 0.908, 0.2285, 0.908, 0.2285, 0.9081, 0.8168, 0.7391, 0.8168, 0.7391, 0.8167, 0.7392, 0.8167, 0.7392, 0.2285, 0.9081, 0.2285, 0.9081, 0.2285, 0.908, 0.2285, 0.908, 0.2285, 0.9081, 0.2285, 0.9081, 0.2285, 0.908, 0.2285, 0.908, 0.2285, 0.908, 0.2285, 0.908, 0.2285, 0.908, 0.2285, 0.908, 0.8168, 0.7391, 0.8168, 0.7391, 0.8167, 0.7392, 0.8167, 0.7392, 0.2285, 0.908, 0.2285, 0.908, 0.2285, 0.9081, 0.2285, 0.9081, 0.2285, 0.908, 0.2285, 0.9081, 0.2285, 0.9081, 0.2285, 0.908, 0.2285, 0.908, 0.2285, 0.908, 0.2285, 0.908, 0.2285, 0.908, 0.2285, 0.9081, 0.2285, 0.908, 0.2285, 0.908, 0.2285, 0.9081, 0.8168, 0.7391, 0.8168, 0.7391, 0.8167, 0.7392, 0.8167, 0.7392, 0.2285, 0.9081, 0.2285, 0.9081, 0.2285, 0.908, 0.2285, 0.908, 0.2285, 0.9081, 0.2285, 0.9081, 0.2285, 0.908, 0.2285, 0.908, 0.2285, 0.908, 0.2285, 0.908, 0.2285, 0.908, 0.2285, 0.908, 0.8168, 0.7391, 0.8167, 0.7392, 0.8167, 0.7392, 0.8168, 0.7391, 0.2285, 0.9081, 0.2285, 0.9081, 0.2285, 0.908, 0.2285, 0.908, 0.2285, 0.908, 0.2285, 0.9081, 0.2285, 0.9081, 0.2285, 0.908, 0.2285, 0.908, 0.2285, 0.908, 0.2285, 0.908, 0.2285, 0.908, 0.2285, 0.9081, 0.2285, 0.908, 0.2285, 0.908, 0.2285, 0.9081, 0.8168, 0.7391, 0.8168, 0.7391, 0.8167, 0.7392, 0.8167, 0.7392, 0.2285, 0.9081, 0.2285, 0.9081, 0.2285, 0.908, 0.2285, 0.908, 0.2285, 0.9081, 0.2285, 0.9081, 0.2285, 0.908, 0.2285, 0.908, 0.2285, 0.9084, 0.2285, 0.9084, 0.2285, 0.9084, 0.2285, 0.9084, 0.8168, 0.7391, 0.8168, 0.7391, 0.8167, 0.7392, 0.8167, 0.7392, 0.2284, 0.9084, 0.2285, 0.9084, 0.2285, 0.9084, 0.2284, 0.9084, 0.2285, 0.9084, 0.2285, 0.9084, 0.2285, 0.9084, 0.2285, 0.9084, 0.2097, 0.6789, 0.2097, 0.679, 0.2096, 0.679, 0.2097, 0.679, 0.2097, 0.6789, 0.2097, 0.679, 0.2096, 0.679, 0.2097, 0.679, 0.6147, 0.984, 0.6147, 0.984, 0.6147, 0.984, 0.6147, 0.984, 0.6147, 0.984, 0.6147, 0.984, 0.6147, 0.984, 0.6147, 0.984, 0.6147, 0.984, 0.6147, 0.984, 0.6147, 0.984, 0.6147, 0.984, 0.6147, 0.984, 0.6147, 0.984, 0.6147, 0.984, 0.6147, 0.984, 0.6147, 0.984, 0.6147, 0.984, 0.6147, 0.984, 0.6147, 0.984, 0.6147, 0.984, 0.6147, 0.984, 0.6147, 0.984, 0.6147, 0.984, 0.6147, 0.984, 0.6147, 0.984, 0.6147, 0.984, 0.6147, 0.984, 0.6147, 0.984, 0.6147, 0.984, 0.6147, 0.984, 0.6147, 0.984, 0.6147, 0.984, 0.6147, 0.984, 0.6147, 0.984, 0.6147, 0.984, 0.6147, 0.984, 0.6147, 0.984, 0.6147, 0.984, 0.6147, 0.984, 0.6147, 0.984, 0.6147, 0.984, 0.6147, 0.984, 0.6147, 0.984, 0.6147, 0.984, 0.6147, 0.984, 0.6147, 0.984, 0.6147, 0.984, 0.6147, 0.984, 0.6147, 0.984, 0.6147, 0.984, 0.6147, 0.984, 0.6147, 0.984, 0.6147, 0.984, 0.6147, 0.984, 0.6147, 0.984, 0.6147, 0.984, 0.6147, 0.984, 0.6147, 0.984, 0.6147, 0.984, 0.6147, 0.984, 0.6147, 0.984, 0.6147, 0.984, 0.6147, 0.984, 0.6147, 0.984, 0.6147, 0.984, 0.6147, 0.984, 0.6147, 0.984, 0.6147, 0.984, 0.6147, 0.984, 0.6147, 0.984, 0.6147, 0.984, 0.6147, 0.984, 0.6147, 0.984, 0.6147, 0.984, 0.6147, 0.984, 0.6147, 0.984, 0.6147, 0.984, 0.6147, 0.984, 0.6147, 0.984, 0.6147, 0.984, 0.6147, 0.984, 0.6147, 0.984, 0.6147, 0.984, 0.6147, 0.984, 0.6147, 0.984, 0.6147, 0.984, 0.6147, 0.984, 0.6195, 0.9849, 0.6196, 0.985, 0.6195, 0.985, 0.6195, 0.985, 0.6195, 0.985, 0.6195, 0.985, 0.6196, 0.985, 0.6196, 0.985, 0.6196, 0.985, 0.6196, 0.985, 0.6196, 0.985, 0.6196, 0.9849, 0.6196, 0.9849, 0.6196, 0.985, 0.6196, 0.985, 0.6195, 0.9849, 0.6196, 0.985, 0.6195, 0.985, 0.6196, 0.985, 0.6196, 0.985, 0.6196, 0.9849, 0.6196, 0.9849, 0.6195, 0.9849, 0.6195, 0.9849, 0.6195, 0.9849, 0.6195, 0.9849, 0.6195, 0.9849, 0.6195, 0.9849, 0.6195, 0.9849, 0.6195, 0.9849, 0.6195, 0.9849, 0.6196, 0.9849, 0.6196, 0.9849, 0.6195, 0.9849, 0.6196, 0.9849, 0.6196, 0.9849, 0.6195, 0.9849, 0.6195, 0.9849, 0.6196, 0.9849, 0.6195, 0.9849, 0.6195, 0.9851, 0.6195, 0.9852, 0.6195, 0.9852, 0.6195, 0.9852, 0.6195, 0.9852, 0.6195, 0.9852, 0.6195, 0.9852, 0.6195, 0.9853, 0.6195, 0.9853, 0.6195, 0.9852, 0.6195, 0.9852, 0.6195, 0.9851, 0.6195, 0.9851, 0.6195, 0.9852, 0.6195, 0.9852, 0.6195, 0.9851, 0.6195, 0.9852, 0.6195, 0.9852, 0.6195, 0.9852, 0.6195, 0.9852, 0.6195, 0.985, 0.6195, 0.9851, 0.6195, 0.9851, 0.6195, 0.9851, 0.6195, 0.9851, 0.6195, 0.9851, 0.6195, 0.9851, 0.6195, 0.9851, 0.6195, 0.9851, 0.6195, 0.9851, 0.6195, 0.9851, 0.6195, 0.985, 0.6195, 0.985, 0.6195, 0.9851, 0.6195, 0.9851, 0.6195, 0.985, 0.6195, 0.9851, 0.6195, 0.9851, 0.6195, 0.9851, 0.6195, 0.9851, 0.6201, 0.9848, 0.6208, 0.9848, 0.6208, 0.9855, 0.6201, 0.9855, 0.6194, 0.9855, 0.6201, 0.9855, 0.6201, 0.9862, 0.6194, 0.9862, 0.6194, 0.9834, 0.6201, 0.9834, 0.6201, 0.9841, 0.6194, 0.9841, 0.6194, 0.9848, 0.6201, 0.9848, 0.6201, 0.9855, 0.6194, 0.9855, 0.6194, 0.9841, 0.6201, 0.9841, 0.6201, 0.9848, 0.6194, 0.9848])
me_cube_114.materials.append(mat_texture)
me_cube_114.use_mirror_vertex_groups = False
me_cube_114.update()

# ---- objects
ob_building_1_base_extra__red = bpy.data.objects.new('Building_1_Base_Extra (Red)', me_cube_114)

# ---- transforms, parenting, visibility, modifiers, constraints
ob_building_1_base_extra__red.location = (0.0, 0.0, 0.0)
ob_building_1_base_extra__red.scale = (0.7, 0.7, 0.7)
ob_building_1_base_extra__red.lock_rotations_4d = False
ob_building_1_base_extra__red.empty_display_type = 'ARROWS'
ob_building_1_base_extra__red.lineart.crease_threshold = 0.0

# ---- collection membership
col_collection.objects.link(ob_building_1_base_extra__red)

# ---- scene / render settings (as saved in the file)
scene.frame_start = 1; scene.frame_end = 250; scene.frame_set(1)
scene.render.engine = 'BLENDER_EEVEE_NEXT'
scene.cycles.sampling_pattern = 'TABULATED_SOBOL'
scene.cycles.use_light_tree = False
scene.view_settings.view_transform = 'Filmic'
bpy.context.view_layer.update()

# ---- added for rendering (the .blend has no active camera and no usable light): camera, sun
cam_auto = bpy.data.cameras.new('AutoCamera')
cam_auto.lens = 50.0
cam_auto.sensor_width = 36.0
cam_auto.clip_end = 1000.0
ob_auto_camera = bpy.data.objects.new('AutoCamera', cam_auto)
scene.collection.objects.link(ob_auto_camera)
ob_auto_camera.location = (3.05324, -3.66389, 3.29259)
ob_auto_camera.rotation_euler = (1.09748, -7.21219e-08, 0.694738)
scene.camera = ob_auto_camera
light_auto_sun = bpy.data.lights.new('AutoSun', 'SUN')
light_auto_sun.energy = 3.0
light_auto_sun.angle = 0.0523599
ob_auto_sun = bpy.data.objects.new('AutoSun', light_auto_sun)
scene.collection.objects.link(ob_auto_sun)
ob_auto_sun.rotation_euler = (0.872665, 0.174533, 0.523599)
bpy.context.view_layer.update()
